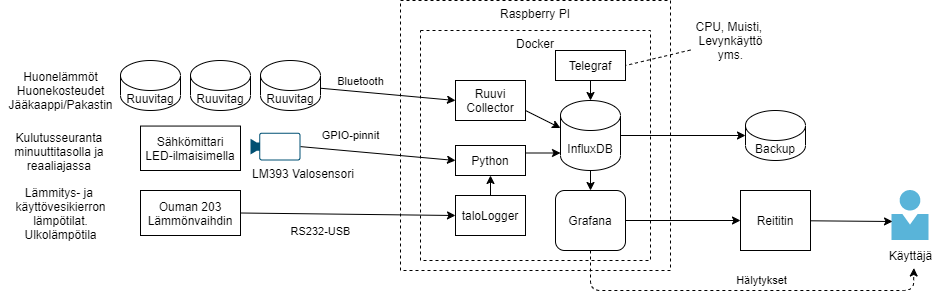

The diagram above was exported from draw.io. Its source (the exported page's mxGraphModel, read from the mxfile embedded in the PNG):
<mxGraphModel dx="970" dy="375" grid="1" gridSize="10" guides="1" tooltips="1" connect="1" arrows="1" fold="1" page="1" pageScale="1" pageWidth="1169" pageHeight="827" math="0" shadow="0">
  <root>
    <mxCell id="0" />
    <mxCell id="1" parent="0" />
    <mxCell id="I4osUfgk0sCcd2gDG21r-2" value="&lt;span&gt;Raspberry PI&lt;/span&gt;" style="rounded=0;whiteSpace=wrap;html=1;dashed=1;align=center;verticalAlign=top;" parent="1" vertex="1">
      <mxGeometry x="460" y="140" width="270" height="270" as="geometry" />
    </mxCell>
    <mxCell id="RDswXwh-rRWbe7VF82m2-1" value="&lt;span&gt;Docker&lt;/span&gt;" style="rounded=0;whiteSpace=wrap;html=1;dashed=1;align=center;verticalAlign=top;" parent="1" vertex="1">
      <mxGeometry x="480" y="170" width="230" height="230" as="geometry" />
    </mxCell>
    <mxCell id="I4osUfgk0sCcd2gDG21r-7" style="edgeStyle=orthogonalEdgeStyle;rounded=0;orthogonalLoop=1;jettySize=auto;html=1;entryX=0;entryY=0.5;entryDx=0;entryDy=0;entryPerimeter=0;" parent="1" source="I4osUfgk0sCcd2gDG21r-3" target="I4osUfgk0sCcd2gDG21r-6" edge="1">
      <mxGeometry relative="1" as="geometry" />
    </mxCell>
    <mxCell id="I4osUfgk0sCcd2gDG21r-3" value="InfluxDB" style="shape=cylinder3;whiteSpace=wrap;html=1;boundedLbl=1;backgroundOutline=1;size=15;" parent="1" vertex="1">
      <mxGeometry x="620" y="240" width="60" height="70" as="geometry" />
    </mxCell>
    <mxCell id="I4osUfgk0sCcd2gDG21r-32" style="edgeStyle=none;rounded=0;orthogonalLoop=1;jettySize=auto;html=1;" parent="1" source="I4osUfgk0sCcd2gDG21r-4" target="I4osUfgk0sCcd2gDG21r-31" edge="1">
      <mxGeometry relative="1" as="geometry" />
    </mxCell>
    <mxCell id="10" style="edgeStyle=none;html=1;entryX=0.556;entryY=1.125;entryDx=0;entryDy=0;entryPerimeter=0;dashed=1;endArrow=classic;endFill=1;" edge="1" parent="1" source="I4osUfgk0sCcd2gDG21r-4" target="I4osUfgk0sCcd2gDG21r-30">
      <mxGeometry relative="1" as="geometry">
        <Array as="points">
          <mxPoint x="650" y="430" />
          <mxPoint x="973" y="430" />
        </Array>
      </mxGeometry>
    </mxCell>
    <mxCell id="11" value="Hälytykset" style="edgeLabel;html=1;align=center;verticalAlign=middle;resizable=0;points=[];" vertex="1" connectable="0" parent="10">
      <mxGeometry x="0.2365" y="1" relative="1" as="geometry">
        <mxPoint x="-28" y="-9" as="offset" />
      </mxGeometry>
    </mxCell>
    <mxCell id="I4osUfgk0sCcd2gDG21r-4" value="Grafana" style="rounded=1;whiteSpace=wrap;html=1;align=center;verticalAlign=middle;" parent="1" vertex="1">
      <mxGeometry x="615" y="330" width="70" height="60" as="geometry" />
    </mxCell>
    <mxCell id="I4osUfgk0sCcd2gDG21r-6" value="Backup" style="shape=cylinder3;whiteSpace=wrap;html=1;boundedLbl=1;backgroundOutline=1;size=15;" parent="1" vertex="1">
      <mxGeometry x="805" y="250" width="60" height="50" as="geometry" />
    </mxCell>
    <mxCell id="I4osUfgk0sCcd2gDG21r-18" style="edgeStyle=none;rounded=0;orthogonalLoop=1;jettySize=auto;html=1;entryX=0;entryY=0;entryDx=0;entryDy=52.5;entryPerimeter=0;exitX=1;exitY=0.25;exitDx=0;exitDy=0;" parent="1" source="I4osUfgk0sCcd2gDG21r-8" target="I4osUfgk0sCcd2gDG21r-3" edge="1">
      <mxGeometry relative="1" as="geometry" />
    </mxCell>
    <mxCell id="I4osUfgk0sCcd2gDG21r-8" value="Python" style="rounded=0;whiteSpace=wrap;html=1;align=center;verticalAlign=middle;" parent="1" vertex="1">
      <mxGeometry x="515" y="285" width="70" height="30" as="geometry" />
    </mxCell>
    <mxCell id="I4osUfgk0sCcd2gDG21r-10" style="rounded=0;orthogonalLoop=1;jettySize=auto;html=1;entryX=0;entryY=0.5;entryDx=0;entryDy=0;" parent="1" source="I4osUfgk0sCcd2gDG21r-9" target="I4osUfgk0sCcd2gDG21r-37" edge="1">
      <mxGeometry relative="1" as="geometry">
        <mxPoint x="350" y="225" as="targetPoint" />
      </mxGeometry>
    </mxCell>
    <mxCell id="I4osUfgk0sCcd2gDG21r-11" value="Bluetooth" style="edgeLabel;html=1;align=center;verticalAlign=middle;resizable=0;points=[];" parent="I4osUfgk0sCcd2gDG21r-10" vertex="1" connectable="0">
      <mxGeometry x="-0.4445" y="-1" relative="1" as="geometry">
        <mxPoint x="2" y="-12" as="offset" />
      </mxGeometry>
    </mxCell>
    <mxCell id="I4osUfgk0sCcd2gDG21r-9" value="Ruuvitag" style="shape=cylinder3;whiteSpace=wrap;html=1;boundedLbl=1;backgroundOutline=1;size=15;align=center;verticalAlign=middle;" parent="1" vertex="1">
      <mxGeometry x="320" y="200" width="60" height="50" as="geometry" />
    </mxCell>
    <mxCell id="I4osUfgk0sCcd2gDG21r-12" value="Sähkömittari&lt;br&gt;LED-ilmaisimella" style="rounded=0;whiteSpace=wrap;html=1;align=center;verticalAlign=middle;" parent="1" vertex="1">
      <mxGeometry x="200" y="265.56" width="100" height="44.44" as="geometry" />
    </mxCell>
    <mxCell id="I4osUfgk0sCcd2gDG21r-13" value="Ruuvitag" style="shape=cylinder3;whiteSpace=wrap;html=1;boundedLbl=1;backgroundOutline=1;size=15;align=center;verticalAlign=middle;" parent="1" vertex="1">
      <mxGeometry x="250" y="200" width="60" height="50" as="geometry" />
    </mxCell>
    <mxCell id="I4osUfgk0sCcd2gDG21r-14" value="Ruuvitag" style="shape=cylinder3;whiteSpace=wrap;html=1;boundedLbl=1;backgroundOutline=1;size=15;align=center;verticalAlign=middle;" parent="1" vertex="1">
      <mxGeometry x="180" y="200" width="60" height="50" as="geometry" />
    </mxCell>
    <mxCell id="I4osUfgk0sCcd2gDG21r-16" style="rounded=0;orthogonalLoop=1;jettySize=auto;html=1;entryX=0;entryY=0.5;entryDx=0;entryDy=0;exitX=1;exitY=0.5;exitDx=0;exitDy=0;exitPerimeter=0;" parent="1" source="I4osUfgk0sCcd2gDG21r-20" target="I4osUfgk0sCcd2gDG21r-8" edge="1">
      <mxGeometry relative="1" as="geometry">
        <mxPoint x="420" y="320" as="targetPoint" />
        <mxPoint x="240" y="280" as="sourcePoint" />
      </mxGeometry>
    </mxCell>
    <mxCell id="I4osUfgk0sCcd2gDG21r-17" value="GPIO-pinnit" style="edgeLabel;html=1;align=center;verticalAlign=middle;resizable=0;points=[];" parent="I4osUfgk0sCcd2gDG21r-16" vertex="1" connectable="0">
      <mxGeometry x="-0.4445" y="-1" relative="1" as="geometry">
        <mxPoint x="7" y="-16" as="offset" />
      </mxGeometry>
    </mxCell>
    <mxCell id="I4osUfgk0sCcd2gDG21r-20" value="LM393 Valosensori" style="points=[[0,0.5,0],[0.19,0.02,0],[0.59,0,0],[0.985,0.02,0],[1,0.5,0],[0.985,0.98,0],[0.59,1,0],[0.19,0.98,0]];verticalLabelPosition=bottom;html=1;verticalAlign=top;aspect=fixed;align=left;pointerEvents=1;shape=mxgraph.cisco19.camera;fillColor=#005073;strokeColor=none;" parent="1" vertex="1">
      <mxGeometry x="310" y="272.22" width="50" height="27.78" as="geometry" />
    </mxCell>
    <mxCell id="I4osUfgk0sCcd2gDG21r-21" style="edgeStyle=orthogonalEdgeStyle;rounded=0;orthogonalLoop=1;jettySize=auto;html=1;entryX=0.5;entryY=0;entryDx=0;entryDy=0;" parent="1" target="I4osUfgk0sCcd2gDG21r-4" edge="1">
      <mxGeometry relative="1" as="geometry">
        <mxPoint x="650" y="310" as="sourcePoint" />
        <mxPoint x="790" y="280" as="targetPoint" />
      </mxGeometry>
    </mxCell>
    <mxCell id="I4osUfgk0sCcd2gDG21r-26" value="" style="aspect=fixed;html=1;points=[];align=center;image;fontSize=12;image=img/lib/mscae/Person.svg;" parent="1" vertex="1">
      <mxGeometry x="951.5" y="330" width="37" height="50" as="geometry" />
    </mxCell>
    <mxCell id="I4osUfgk0sCcd2gDG21r-27" value="Ouman 203&lt;br&gt;Lämmönvaihdin" style="rounded=0;whiteSpace=wrap;html=1;align=center;verticalAlign=middle;" parent="1" vertex="1">
      <mxGeometry x="200" y="330" width="100" height="45" as="geometry" />
    </mxCell>
    <mxCell id="I4osUfgk0sCcd2gDG21r-28" style="rounded=0;orthogonalLoop=1;jettySize=auto;html=1;exitX=1;exitY=0.5;exitDx=0;exitDy=0;entryX=0;entryY=0.5;entryDx=0;entryDy=0;" parent="1" source="I4osUfgk0sCcd2gDG21r-27" target="I4osUfgk0sCcd2gDG21r-35" edge="1">
      <mxGeometry relative="1" as="geometry">
        <mxPoint x="510" y="290" as="targetPoint" />
        <mxPoint x="220" y="307.22" as="sourcePoint" />
      </mxGeometry>
    </mxCell>
    <mxCell id="I4osUfgk0sCcd2gDG21r-29" value="RS232-USB" style="edgeLabel;html=1;align=center;verticalAlign=middle;resizable=0;points=[];" parent="I4osUfgk0sCcd2gDG21r-28" vertex="1" connectable="0">
      <mxGeometry x="-0.4445" y="-1" relative="1" as="geometry">
        <mxPoint x="20" y="16" as="offset" />
      </mxGeometry>
    </mxCell>
    <mxCell id="I4osUfgk0sCcd2gDG21r-30" value="Käyttäjä" style="text;html=1;align=center;verticalAlign=middle;resizable=0;points=[];autosize=1;strokeColor=none;" parent="1" vertex="1">
      <mxGeometry x="940" y="385" width="60" height="20" as="geometry" />
    </mxCell>
    <mxCell id="I4osUfgk0sCcd2gDG21r-33" style="edgeStyle=none;rounded=0;orthogonalLoop=1;jettySize=auto;html=1;entryX=0.014;entryY=0.62;entryDx=0;entryDy=0;entryPerimeter=0;" parent="1" source="I4osUfgk0sCcd2gDG21r-31" target="I4osUfgk0sCcd2gDG21r-26" edge="1">
      <mxGeometry relative="1" as="geometry" />
    </mxCell>
    <mxCell id="I4osUfgk0sCcd2gDG21r-31" value="Reititin" style="rounded=0;whiteSpace=wrap;html=1;align=center;verticalAlign=middle;" parent="1" vertex="1">
      <mxGeometry x="800" y="330" width="70" height="60" as="geometry" />
    </mxCell>
    <mxCell id="I4osUfgk0sCcd2gDG21r-36" style="edgeStyle=none;rounded=0;orthogonalLoop=1;jettySize=auto;html=1;entryX=0.5;entryY=1;entryDx=0;entryDy=0;" parent="1" source="I4osUfgk0sCcd2gDG21r-35" target="I4osUfgk0sCcd2gDG21r-8" edge="1">
      <mxGeometry relative="1" as="geometry" />
    </mxCell>
    <mxCell id="I4osUfgk0sCcd2gDG21r-35" value="taloLogger" style="rounded=0;whiteSpace=wrap;html=1;align=center;verticalAlign=middle;" parent="1" vertex="1">
      <mxGeometry x="515" y="335" width="70" height="40" as="geometry" />
    </mxCell>
    <mxCell id="I4osUfgk0sCcd2gDG21r-37" value="Ruuvi&lt;br&gt;Collector" style="rounded=0;whiteSpace=wrap;html=1;align=center;verticalAlign=middle;" parent="1" vertex="1">
      <mxGeometry x="515" y="220" width="70" height="40" as="geometry" />
    </mxCell>
    <mxCell id="I4osUfgk0sCcd2gDG21r-38" style="edgeStyle=none;rounded=0;orthogonalLoop=1;jettySize=auto;html=1;entryX=0;entryY=0;entryDx=0;entryDy=27.5;entryPerimeter=0;exitX=1;exitY=0.75;exitDx=0;exitDy=0;" parent="1" source="I4osUfgk0sCcd2gDG21r-37" target="I4osUfgk0sCcd2gDG21r-3" edge="1">
      <mxGeometry relative="1" as="geometry">
        <mxPoint x="595" y="302.5" as="sourcePoint" />
        <mxPoint x="630" y="280" as="targetPoint" />
      </mxGeometry>
    </mxCell>
    <mxCell id="I4osUfgk0sCcd2gDG21r-39" style="edgeStyle=none;rounded=0;orthogonalLoop=1;jettySize=auto;html=1;exitX=0.5;exitY=1;exitDx=0;exitDy=0;" parent="1" source="I4osUfgk0sCcd2gDG21r-2" target="I4osUfgk0sCcd2gDG21r-2" edge="1">
      <mxGeometry relative="1" as="geometry" />
    </mxCell>
    <mxCell id="2" value="Telegraf" style="rounded=0;whiteSpace=wrap;html=1;align=center;verticalAlign=middle;" vertex="1" parent="1">
      <mxGeometry x="615" y="190" width="70" height="30" as="geometry" />
    </mxCell>
    <mxCell id="3" style="edgeStyle=none;rounded=0;orthogonalLoop=1;jettySize=auto;html=1;entryX=0.5;entryY=0;entryDx=0;entryDy=0;entryPerimeter=0;exitX=0.5;exitY=1;exitDx=0;exitDy=0;" edge="1" parent="1" source="2" target="I4osUfgk0sCcd2gDG21r-3">
      <mxGeometry relative="1" as="geometry">
        <mxPoint x="595" y="260" as="sourcePoint" />
        <mxPoint x="630" y="277.5" as="targetPoint" />
      </mxGeometry>
    </mxCell>
    <mxCell id="5" value="Huonelämmöt&lt;br&gt;Huonekosteudet&lt;br&gt;Jääkaappi/Pakastin" style="text;html=1;align=center;verticalAlign=middle;resizable=0;points=[];autosize=1;strokeColor=none;" vertex="1" parent="1">
      <mxGeometry x="60" y="205" width="120" height="50" as="geometry" />
    </mxCell>
    <mxCell id="6" value="Kulutusseuranta &lt;br&gt;minuuttitasolla ja &lt;br&gt;reaaliajassa&amp;nbsp;" style="text;html=1;align=center;verticalAlign=middle;resizable=0;points=[];autosize=1;strokeColor=none;" vertex="1" parent="1">
      <mxGeometry x="70" y="265.56" width="100" height="50" as="geometry" />
    </mxCell>
    <mxCell id="7" value="Lämmitys- ja &lt;br&gt;käyttövesikierron&lt;br&gt;lämpötilat.&lt;br&gt;Ulkolämpötila" style="text;html=1;align=center;verticalAlign=middle;resizable=0;points=[];autosize=1;strokeColor=none;" vertex="1" parent="1">
      <mxGeometry x="65" y="322.5" width="110" height="60" as="geometry" />
    </mxCell>
    <mxCell id="9" style="edgeStyle=none;html=1;entryX=1;entryY=0.5;entryDx=0;entryDy=0;dashed=1;endArrow=none;endFill=0;" edge="1" parent="1" source="8" target="2">
      <mxGeometry relative="1" as="geometry" />
    </mxCell>
    <mxCell id="8" value="CPU, Muisti, &lt;br&gt;Levynkäyttö&lt;br&gt;yms." style="text;html=1;align=center;verticalAlign=middle;resizable=0;points=[];autosize=1;strokeColor=none;" vertex="1" parent="1">
      <mxGeometry x="750" y="155" width="80" height="50" as="geometry" />
    </mxCell>
  </root>
</mxGraphModel>